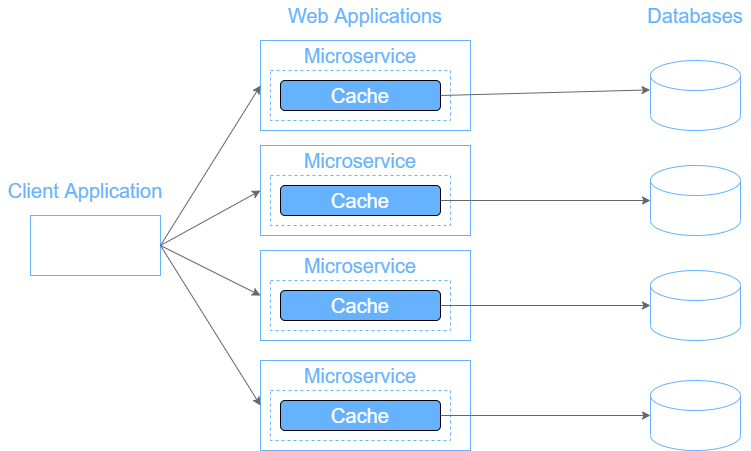

The diagram above was exported from draw.io. Its source (the exported page's mxGraphModel, read from the mxfile embedded in the PNG):
<mxGraphModel dx="1038" dy="651" grid="1" gridSize="10" guides="1" tooltips="1" connect="1" arrows="1" fold="1" page="1" pageScale="1" pageWidth="850" pageHeight="1100" math="0" shadow="0">
  <root>
    <mxCell id="0" />
    <mxCell id="1" parent="0" />
    <mxCell id="uddDM4wncQ7bbvR8oByH-17" value="" style="rounded=0;whiteSpace=wrap;html=1;fillColor=#FFFFFF;strokeColor=#66B2FF;" parent="1" vertex="1">
      <mxGeometry x="310" y="260" width="210" height="90" as="geometry" />
    </mxCell>
    <mxCell id="uddDM4wncQ7bbvR8oByH-2" value="" style="rounded=0;whiteSpace=wrap;html=1;fillColor=#FFFFFF;dashed=1;strokeColor=#66B2FF;" parent="1" vertex="1">
      <mxGeometry x="320" y="290" width="180" height="50" as="geometry" />
    </mxCell>
    <mxCell id="uddDM4wncQ7bbvR8oByH-3" value="" style="shape=cylinder3;whiteSpace=wrap;html=1;boundedLbl=1;backgroundOutline=1;size=15;fillColor=#FFFFFF;fontSize=20;strokeColor=#66B2FF;fontColor=#66B2FF;" parent="1" vertex="1">
      <mxGeometry x="700" y="280" width="90" height="70" as="geometry" />
    </mxCell>
    <mxCell id="uddDM4wncQ7bbvR8oByH-4" value="&lt;font style=&quot;font-size: 20px;&quot;&gt;Cache&lt;/font&gt;" style="rounded=1;whiteSpace=wrap;html=1;fillColor=#66B2FF;fontColor=#FFFFFF;" parent="1" vertex="1">
      <mxGeometry x="330" y="300" width="160" height="30" as="geometry" />
    </mxCell>
    <mxCell id="uddDM4wncQ7bbvR8oByH-11" value="" style="endArrow=classic;html=1;rounded=0;exitX=1;exitY=0.5;exitDx=0;exitDy=0;entryX=-0.004;entryY=0.42;entryDx=0;entryDy=0;entryPerimeter=0;strokeColor=#666666;" parent="1" source="uddDM4wncQ7bbvR8oByH-4" target="uddDM4wncQ7bbvR8oByH-3" edge="1">
      <mxGeometry width="50" height="50" relative="1" as="geometry">
        <mxPoint x="630" y="290" as="sourcePoint" />
        <mxPoint x="710" y="360" as="targetPoint" />
      </mxGeometry>
    </mxCell>
    <mxCell id="uddDM4wncQ7bbvR8oByH-13" value="Microservice" style="text;html=1;align=center;verticalAlign=middle;whiteSpace=wrap;rounded=0;fillColor=none;fontColor=#66B2FF;fontSize=20;" parent="1" vertex="1">
      <mxGeometry x="325" y="260" width="170" height="30" as="geometry" />
    </mxCell>
    <mxCell id="uddDM4wncQ7bbvR8oByH-18" value="Web Applications" style="text;html=1;align=center;verticalAlign=middle;whiteSpace=wrap;rounded=0;fillColor=none;fontColor=#66B2FF;fontSize=20;" parent="1" vertex="1">
      <mxGeometry x="330" y="220" width="170" height="30" as="geometry" />
    </mxCell>
    <mxCell id="uddDM4wncQ7bbvR8oByH-19" value="" style="rounded=0;whiteSpace=wrap;html=1;fillColor=#FFFFFF;strokeColor=#66B2FF;" parent="1" vertex="1">
      <mxGeometry x="80" y="435" width="130" height="60" as="geometry" />
    </mxCell>
    <mxCell id="uddDM4wncQ7bbvR8oByH-20" value="Client Application" style="text;html=1;align=center;verticalAlign=middle;whiteSpace=wrap;rounded=0;fillColor=none;fontColor=#66B2FF;fontSize=20;" parent="1" vertex="1">
      <mxGeometry x="50" y="395" width="170" height="30" as="geometry" />
    </mxCell>
    <mxCell id="uddDM4wncQ7bbvR8oByH-21" value="" style="endArrow=classic;html=1;rounded=0;fontSize=20;fontColor=#66B2FF;exitX=1;exitY=0.5;exitDx=0;exitDy=0;entryX=0;entryY=0.5;entryDx=0;entryDy=0;strokeColor=#666666;" parent="1" source="uddDM4wncQ7bbvR8oByH-19" target="uddDM4wncQ7bbvR8oByH-17" edge="1">
      <mxGeometry width="50" height="50" relative="1" as="geometry">
        <mxPoint x="220" y="540" as="sourcePoint" />
        <mxPoint x="270" y="490" as="targetPoint" />
      </mxGeometry>
    </mxCell>
    <mxCell id="uddDM4wncQ7bbvR8oByH-28" value="Databases" style="text;html=1;align=center;verticalAlign=middle;whiteSpace=wrap;rounded=0;fillColor=none;fontColor=#66B2FF;fontSize=20;" parent="1" vertex="1">
      <mxGeometry x="690" y="220" width="110" height="30" as="geometry" />
    </mxCell>
    <mxCell id="rbgEOv6__WSFG9z90x5a-3" value="" style="shape=cylinder3;whiteSpace=wrap;html=1;boundedLbl=1;backgroundOutline=1;size=15;fillColor=#FFFFFF;fontSize=20;strokeColor=#66B2FF;fontColor=#66B2FF;" parent="1" vertex="1">
      <mxGeometry x="700" y="385" width="90" height="70" as="geometry" />
    </mxCell>
    <mxCell id="rbgEOv6__WSFG9z90x5a-4" value="" style="shape=cylinder3;whiteSpace=wrap;html=1;boundedLbl=1;backgroundOutline=1;size=15;fillColor=#FFFFFF;fontSize=20;strokeColor=#66B2FF;fontColor=#66B2FF;" parent="1" vertex="1">
      <mxGeometry x="700" y="490" width="90" height="70" as="geometry" />
    </mxCell>
    <mxCell id="rbgEOv6__WSFG9z90x5a-5" value="" style="shape=cylinder3;whiteSpace=wrap;html=1;boundedLbl=1;backgroundOutline=1;size=15;fillColor=#FFFFFF;fontSize=20;strokeColor=#66B2FF;fontColor=#66B2FF;" parent="1" vertex="1">
      <mxGeometry x="700" y="600" width="90" height="70" as="geometry" />
    </mxCell>
    <mxCell id="mfpx-0DtvFJXWzdWByHg-1" value="" style="rounded=0;whiteSpace=wrap;html=1;fillColor=#FFFFFF;strokeColor=#66B2FF;" vertex="1" parent="1">
      <mxGeometry x="310" y="365" width="210" height="90" as="geometry" />
    </mxCell>
    <mxCell id="mfpx-0DtvFJXWzdWByHg-2" value="" style="rounded=0;whiteSpace=wrap;html=1;fillColor=#FFFFFF;dashed=1;strokeColor=#66B2FF;" vertex="1" parent="1">
      <mxGeometry x="320" y="395" width="180" height="50" as="geometry" />
    </mxCell>
    <mxCell id="mfpx-0DtvFJXWzdWByHg-3" value="&lt;font style=&quot;font-size: 20px;&quot;&gt;Cache&lt;/font&gt;" style="rounded=1;whiteSpace=wrap;html=1;fillColor=#66B2FF;fontColor=#FFFFFF;" vertex="1" parent="1">
      <mxGeometry x="330" y="405" width="160" height="30" as="geometry" />
    </mxCell>
    <mxCell id="mfpx-0DtvFJXWzdWByHg-4" value="Microservice" style="text;html=1;align=center;verticalAlign=middle;whiteSpace=wrap;rounded=0;fillColor=none;fontColor=#66B2FF;fontSize=20;" vertex="1" parent="1">
      <mxGeometry x="325" y="365" width="170" height="30" as="geometry" />
    </mxCell>
    <mxCell id="mfpx-0DtvFJXWzdWByHg-5" value="" style="rounded=0;whiteSpace=wrap;html=1;fillColor=#FFFFFF;strokeColor=#66B2FF;" vertex="1" parent="1">
      <mxGeometry x="310" y="470" width="210" height="90" as="geometry" />
    </mxCell>
    <mxCell id="mfpx-0DtvFJXWzdWByHg-6" value="" style="rounded=0;whiteSpace=wrap;html=1;fillColor=#FFFFFF;dashed=1;strokeColor=#66B2FF;" vertex="1" parent="1">
      <mxGeometry x="320" y="500" width="180" height="50" as="geometry" />
    </mxCell>
    <mxCell id="mfpx-0DtvFJXWzdWByHg-7" value="&lt;font style=&quot;font-size: 20px;&quot;&gt;Cache&lt;/font&gt;" style="rounded=1;whiteSpace=wrap;html=1;fillColor=#66B2FF;fontColor=#FFFFFF;" vertex="1" parent="1">
      <mxGeometry x="330" y="510" width="160" height="30" as="geometry" />
    </mxCell>
    <mxCell id="mfpx-0DtvFJXWzdWByHg-8" value="Microservice" style="text;html=1;align=center;verticalAlign=middle;whiteSpace=wrap;rounded=0;fillColor=none;fontColor=#66B2FF;fontSize=20;" vertex="1" parent="1">
      <mxGeometry x="325" y="470" width="170" height="30" as="geometry" />
    </mxCell>
    <mxCell id="mfpx-0DtvFJXWzdWByHg-9" value="" style="rounded=0;whiteSpace=wrap;html=1;fillColor=#FFFFFF;strokeColor=#66B2FF;" vertex="1" parent="1">
      <mxGeometry x="310" y="580" width="210" height="90" as="geometry" />
    </mxCell>
    <mxCell id="mfpx-0DtvFJXWzdWByHg-10" value="" style="rounded=0;whiteSpace=wrap;html=1;fillColor=#FFFFFF;dashed=1;strokeColor=#66B2FF;" vertex="1" parent="1">
      <mxGeometry x="320" y="610" width="180" height="50" as="geometry" />
    </mxCell>
    <mxCell id="mfpx-0DtvFJXWzdWByHg-11" value="&lt;font style=&quot;font-size: 20px;&quot;&gt;Cache&lt;/font&gt;" style="rounded=1;whiteSpace=wrap;html=1;fillColor=#66B2FF;fontColor=#FFFFFF;" vertex="1" parent="1">
      <mxGeometry x="330" y="620" width="160" height="30" as="geometry" />
    </mxCell>
    <mxCell id="mfpx-0DtvFJXWzdWByHg-12" value="Microservice" style="text;html=1;align=center;verticalAlign=middle;whiteSpace=wrap;rounded=0;fillColor=none;fontColor=#66B2FF;fontSize=20;" vertex="1" parent="1">
      <mxGeometry x="325" y="580" width="170" height="30" as="geometry" />
    </mxCell>
    <mxCell id="mfpx-0DtvFJXWzdWByHg-13" value="" style="endArrow=classic;html=1;rounded=0;fontSize=20;fontColor=#66B2FF;exitX=1;exitY=0.5;exitDx=0;exitDy=0;entryX=0;entryY=0.5;entryDx=0;entryDy=0;strokeColor=#666666;" edge="1" parent="1" source="uddDM4wncQ7bbvR8oByH-19" target="mfpx-0DtvFJXWzdWByHg-1">
      <mxGeometry width="50" height="50" relative="1" as="geometry">
        <mxPoint x="220" y="475" as="sourcePoint" />
        <mxPoint x="320" y="315" as="targetPoint" />
      </mxGeometry>
    </mxCell>
    <mxCell id="mfpx-0DtvFJXWzdWByHg-14" value="" style="endArrow=classic;html=1;rounded=0;fontSize=20;fontColor=#66B2FF;exitX=1;exitY=0.5;exitDx=0;exitDy=0;entryX=0;entryY=0.5;entryDx=0;entryDy=0;strokeColor=#666666;" edge="1" parent="1" source="uddDM4wncQ7bbvR8oByH-19" target="mfpx-0DtvFJXWzdWByHg-5">
      <mxGeometry width="50" height="50" relative="1" as="geometry">
        <mxPoint x="220" y="475" as="sourcePoint" />
        <mxPoint x="320" y="420" as="targetPoint" />
      </mxGeometry>
    </mxCell>
    <mxCell id="mfpx-0DtvFJXWzdWByHg-15" value="" style="endArrow=classic;html=1;rounded=0;fontSize=20;fontColor=#66B2FF;exitX=1;exitY=0.5;exitDx=0;exitDy=0;entryX=0;entryY=0.5;entryDx=0;entryDy=0;strokeColor=#666666;" edge="1" parent="1" source="uddDM4wncQ7bbvR8oByH-19" target="mfpx-0DtvFJXWzdWByHg-9">
      <mxGeometry width="50" height="50" relative="1" as="geometry">
        <mxPoint x="230" y="485" as="sourcePoint" />
        <mxPoint x="330" y="430" as="targetPoint" />
      </mxGeometry>
    </mxCell>
    <mxCell id="uddDM4wncQ7bbvR8oByH-12" value="" style="endArrow=classic;html=1;rounded=0;exitX=1;exitY=0.5;exitDx=0;exitDy=0;strokeColor=#666666;entryX=0;entryY=0.5;entryDx=0;entryDy=0;entryPerimeter=0;" parent="1" source="mfpx-0DtvFJXWzdWByHg-3" target="rbgEOv6__WSFG9z90x5a-3" edge="1">
      <mxGeometry width="50" height="50" relative="1" as="geometry">
        <mxPoint x="490" y="390" as="sourcePoint" />
        <mxPoint x="710" y="370" as="targetPoint" />
      </mxGeometry>
    </mxCell>
    <mxCell id="uddDM4wncQ7bbvR8oByH-10" value="" style="endArrow=classic;html=1;rounded=0;exitX=1;exitY=0.5;exitDx=0;exitDy=0;entryX=0;entryY=0.5;entryDx=0;entryDy=0;entryPerimeter=0;strokeColor=#666666;" parent="1" source="mfpx-0DtvFJXWzdWByHg-7" target="rbgEOv6__WSFG9z90x5a-4" edge="1">
      <mxGeometry width="50" height="50" relative="1" as="geometry">
        <mxPoint x="490" y="445" as="sourcePoint" />
        <mxPoint x="710" y="380" as="targetPoint" />
      </mxGeometry>
    </mxCell>
    <mxCell id="uddDM4wncQ7bbvR8oByH-9" value="" style="endArrow=classic;html=1;rounded=0;exitX=1;exitY=0.5;exitDx=0;exitDy=0;entryX=0;entryY=0.5;entryDx=0;entryDy=0;entryPerimeter=0;strokeColor=#666666;" parent="1" source="mfpx-0DtvFJXWzdWByHg-11" target="rbgEOv6__WSFG9z90x5a-5" edge="1">
      <mxGeometry width="50" height="50" relative="1" as="geometry">
        <mxPoint x="490" y="495" as="sourcePoint" />
        <mxPoint x="710" y="390" as="targetPoint" />
      </mxGeometry>
    </mxCell>
  </root>
</mxGraphModel>